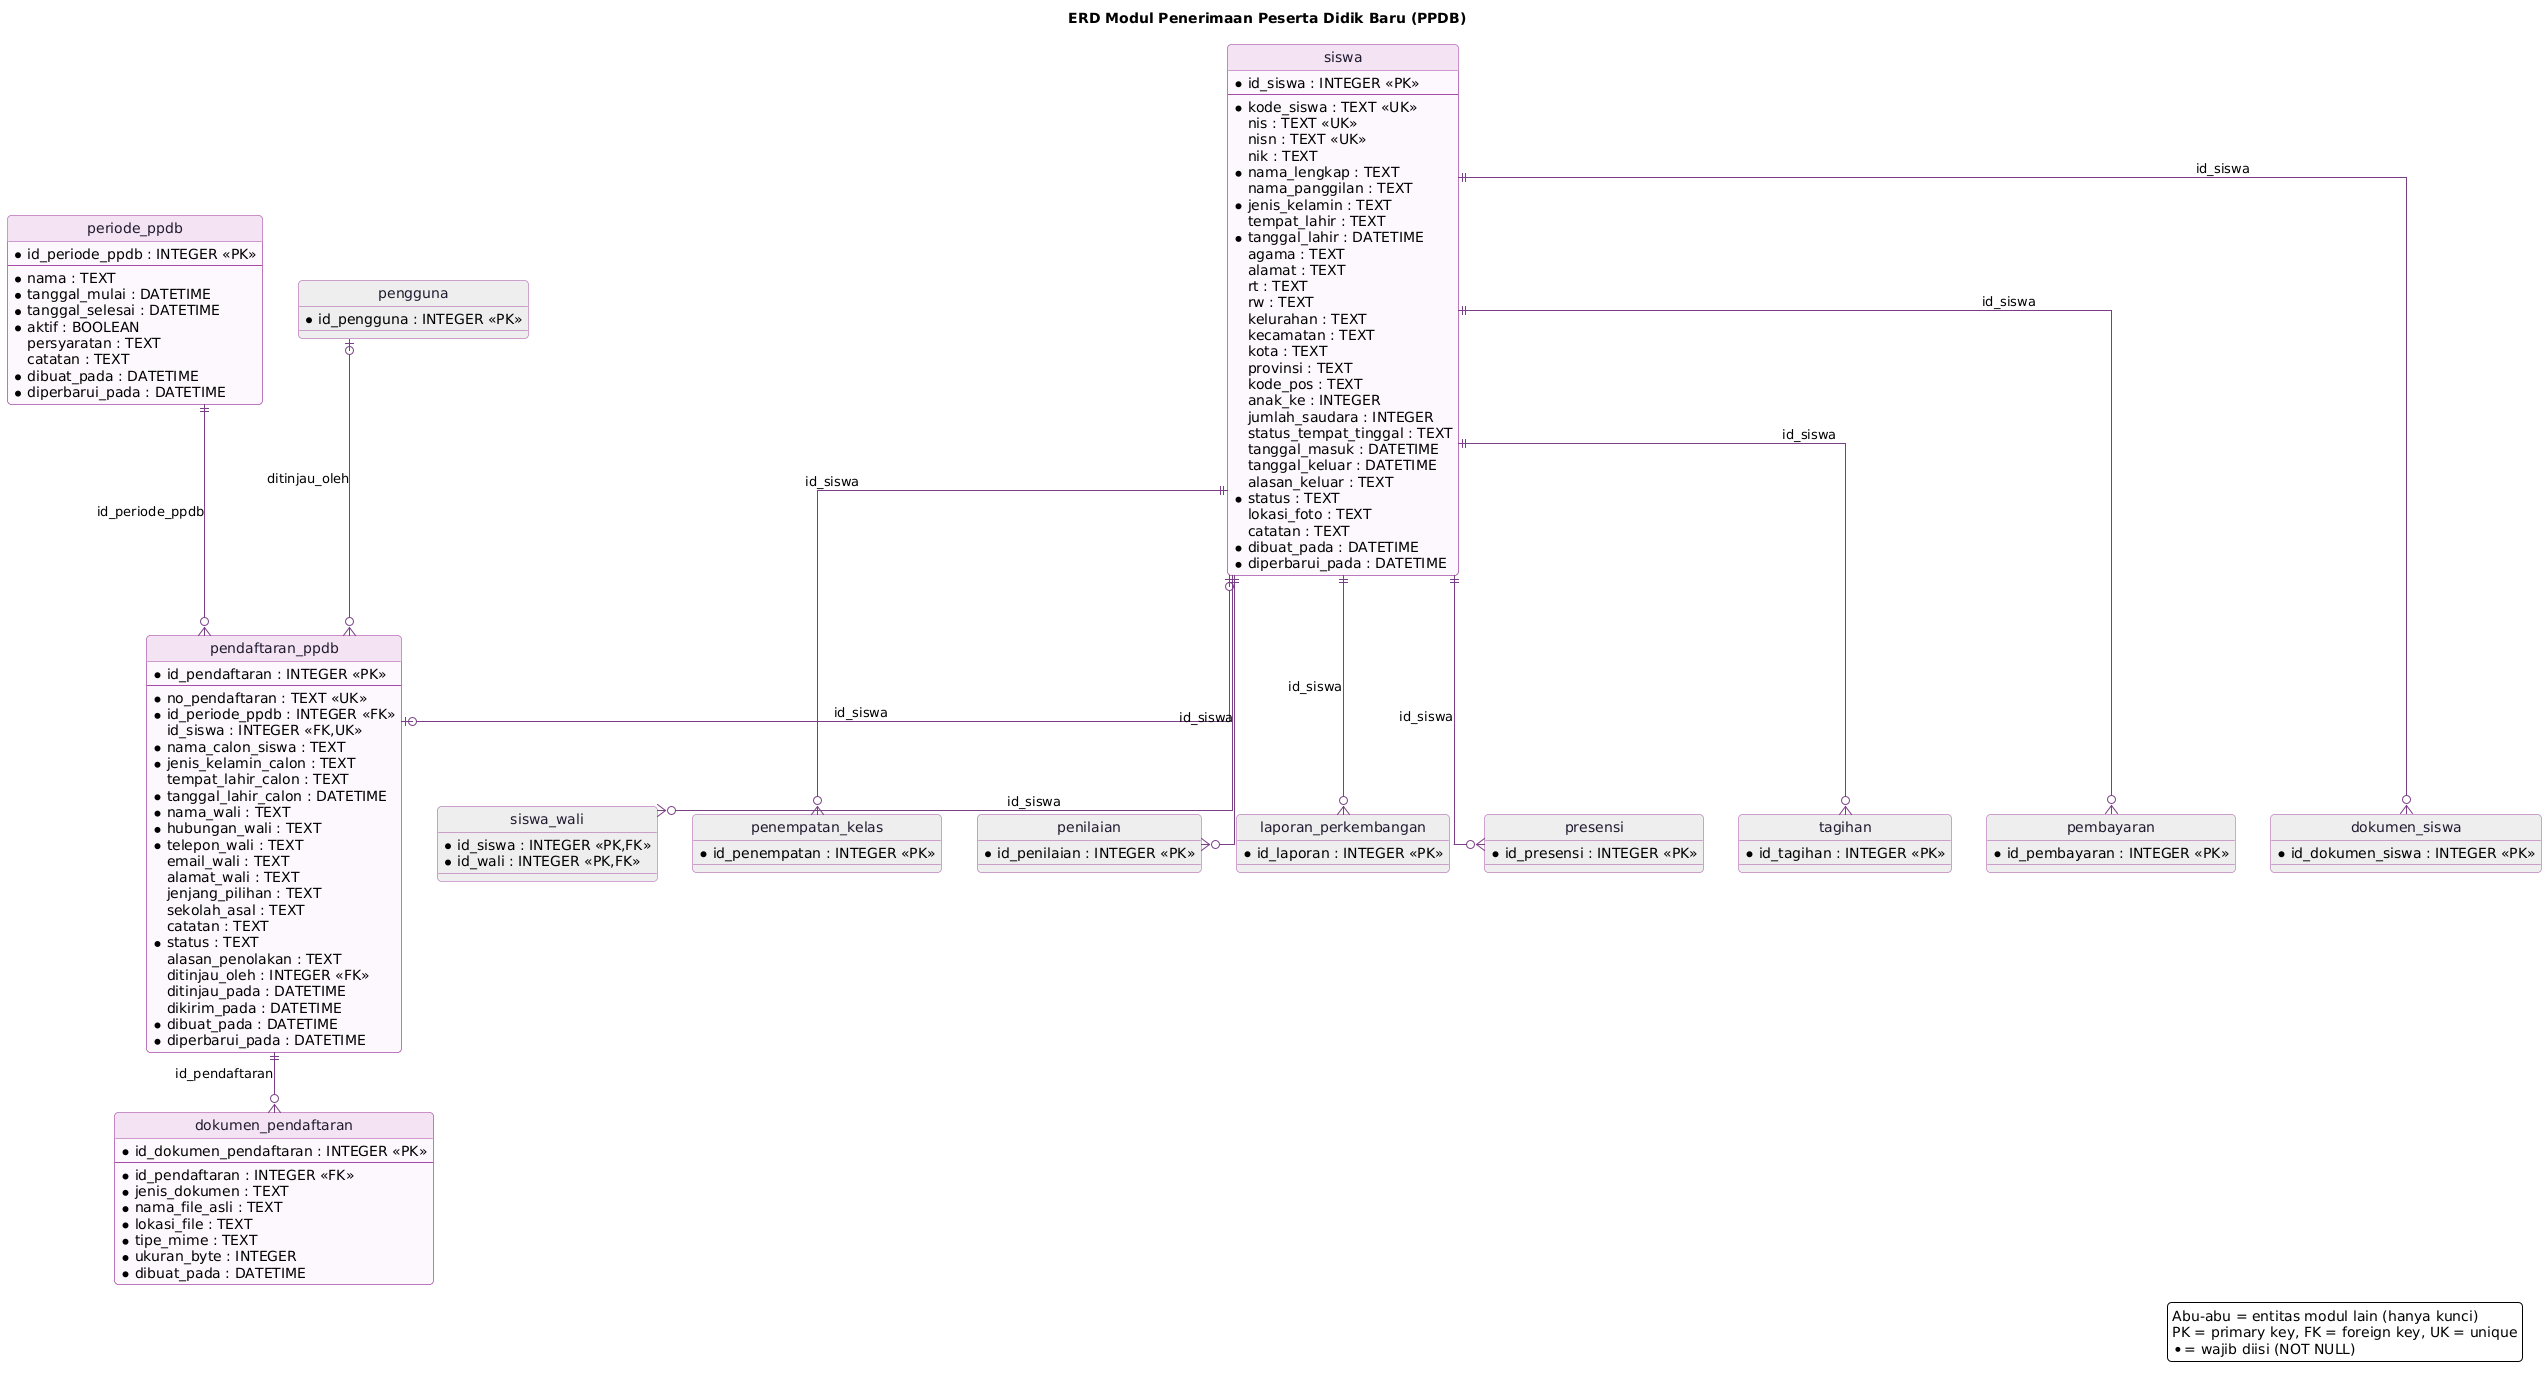

The diagram above was rendered by PlantUML. Its source (embedded in the PNG):
@startuml erd-ppdb
skinparam backgroundColor #FFFFFF
skinparam shadowing false
skinparam defaultFontName "DejaVu Sans"
skinparam roundCorner 8
skinparam linetype ortho
skinparam ArrowColor #7a3f86
skinparam class {
  BackgroundColor #FDF8FD
  BorderColor #A64CA6
  HeaderBackgroundColor #F3E3F3
  FontColor #1f1a2e
}
hide circle
title ERD Modul Penerimaan Peserta Didik Baru (PPDB)

entity "siswa_wali" as siswa_wali #EEEEEE {
  * id_siswa : INTEGER <<PK,FK>>
  * id_wali : INTEGER <<PK,FK>>
}

entity "siswa" as siswa {
  * id_siswa : INTEGER <<PK>>
  --
  * kode_siswa : TEXT <<UK>>
    nis : TEXT <<UK>>
    nisn : TEXT <<UK>>
    nik : TEXT
  * nama_lengkap : TEXT
    nama_panggilan : TEXT
  * jenis_kelamin : TEXT
    tempat_lahir : TEXT
  * tanggal_lahir : DATETIME
    agama : TEXT
    alamat : TEXT
    rt : TEXT
    rw : TEXT
    kelurahan : TEXT
    kecamatan : TEXT
    kota : TEXT
    provinsi : TEXT
    kode_pos : TEXT
    anak_ke : INTEGER
    jumlah_saudara : INTEGER
    status_tempat_tinggal : TEXT
    tanggal_masuk : DATETIME
    tanggal_keluar : DATETIME
    alasan_keluar : TEXT
  * status : TEXT
    lokasi_foto : TEXT
    catatan : TEXT
  * dibuat_pada : DATETIME
  * diperbarui_pada : DATETIME
}

entity "penempatan_kelas" as penempatan_kelas #EEEEEE {
  * id_penempatan : INTEGER <<PK>>
}

entity "pendaftaran_ppdb" as pendaftaran_ppdb {
  * id_pendaftaran : INTEGER <<PK>>
  --
  * no_pendaftaran : TEXT <<UK>>
  * id_periode_ppdb : INTEGER <<FK>>
    id_siswa : INTEGER <<FK,UK>>
  * nama_calon_siswa : TEXT
  * jenis_kelamin_calon : TEXT
    tempat_lahir_calon : TEXT
  * tanggal_lahir_calon : DATETIME
  * nama_wali : TEXT
  * hubungan_wali : TEXT
  * telepon_wali : TEXT
    email_wali : TEXT
    alamat_wali : TEXT
    jenjang_pilihan : TEXT
    sekolah_asal : TEXT
    catatan : TEXT
  * status : TEXT
    alasan_penolakan : TEXT
    ditinjau_oleh : INTEGER <<FK>>
    ditinjau_pada : DATETIME
    dikirim_pada : DATETIME
  * dibuat_pada : DATETIME
  * diperbarui_pada : DATETIME
}

entity "periode_ppdb" as periode_ppdb {
  * id_periode_ppdb : INTEGER <<PK>>
  --
  * nama : TEXT
  * tanggal_mulai : DATETIME
  * tanggal_selesai : DATETIME
  * aktif : BOOLEAN
    persyaratan : TEXT
    catatan : TEXT
  * dibuat_pada : DATETIME
  * diperbarui_pada : DATETIME
}

entity "pengguna" as pengguna #EEEEEE {
  * id_pengguna : INTEGER <<PK>>
}

entity "dokumen_pendaftaran" as dokumen_pendaftaran {
  * id_dokumen_pendaftaran : INTEGER <<PK>>
  --
  * id_pendaftaran : INTEGER <<FK>>
  * jenis_dokumen : TEXT
  * nama_file_asli : TEXT
  * lokasi_file : TEXT
  * tipe_mime : TEXT
  * ukuran_byte : INTEGER
  * dibuat_pada : DATETIME
}

entity "penilaian" as penilaian #EEEEEE {
  * id_penilaian : INTEGER <<PK>>
}

entity "laporan_perkembangan" as laporan_perkembangan #EEEEEE {
  * id_laporan : INTEGER <<PK>>
}

entity "presensi" as presensi #EEEEEE {
  * id_presensi : INTEGER <<PK>>
}

entity "tagihan" as tagihan #EEEEEE {
  * id_tagihan : INTEGER <<PK>>
}

entity "pembayaran" as pembayaran #EEEEEE {
  * id_pembayaran : INTEGER <<PK>>
}

entity "dokumen_siswa" as dokumen_siswa #EEEEEE {
  * id_dokumen_siswa : INTEGER <<PK>>
}

siswa ||--o{ siswa_wali : id_siswa
siswa ||--o{ penempatan_kelas : id_siswa
periode_ppdb ||--o{ pendaftaran_ppdb : id_periode_ppdb
siswa |o--o| pendaftaran_ppdb : id_siswa
pengguna |o--o{ pendaftaran_ppdb : ditinjau_oleh
pendaftaran_ppdb ||--o{ dokumen_pendaftaran : id_pendaftaran
siswa ||--o{ penilaian : id_siswa
siswa ||--o{ laporan_perkembangan : id_siswa
siswa ||--o{ presensi : id_siswa
siswa ||--o{ tagihan : id_siswa
siswa ||--o{ pembayaran : id_siswa
siswa ||--o{ dokumen_siswa : id_siswa

legend right
  Abu-abu = entitas modul lain (hanya kunci)
  PK = primary key, FK = foreign key, UK = unique
  * = wajib diisi (NOT NULL)
endlegend
@enduml